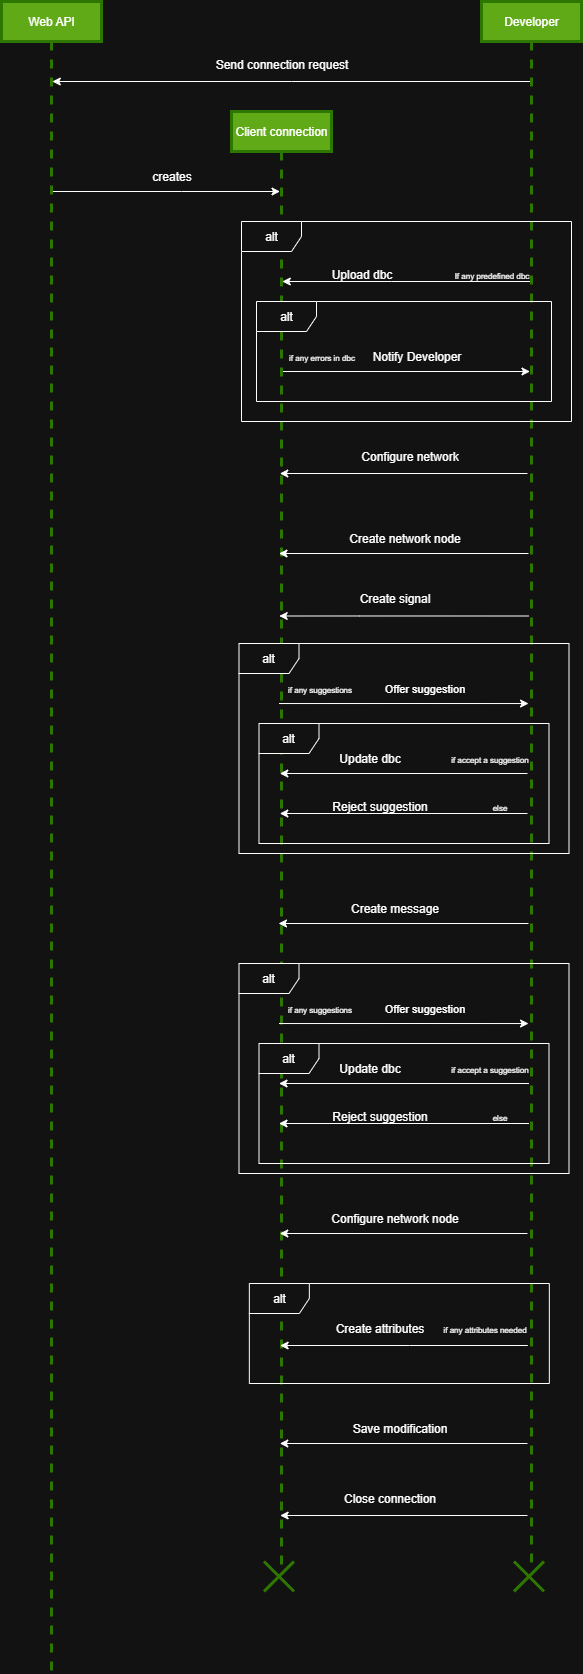

The diagram above was exported from draw.io. Its source (the exported page's mxGraphModel, read from the mxfile embedded in the PNG):
<mxGraphModel dx="983" dy="580" grid="1" gridSize="10" guides="1" tooltips="1" connect="1" arrows="1" fold="1" page="1" pageScale="1" pageWidth="850" pageHeight="1100" math="0" shadow="0">
  <root>
    <mxCell id="0" />
    <mxCell id="1" parent="0" />
    <mxCell id="uT3SjE0274Jskxctqoco-4" style="edgeStyle=orthogonalEdgeStyle;rounded=0;orthogonalLoop=1;jettySize=auto;html=1;curved=0;" edge="1" parent="1" source="uT3SjE0274Jskxctqoco-2" target="uT3SjE0274Jskxctqoco-3">
      <mxGeometry relative="1" as="geometry">
        <Array as="points">
          <mxPoint x="220" y="210" />
          <mxPoint x="220" y="210" />
        </Array>
      </mxGeometry>
    </mxCell>
    <mxCell id="uT3SjE0274Jskxctqoco-2" value="Web API" style="shape=umlLifeline;perimeter=lifelinePerimeter;whiteSpace=wrap;html=1;container=1;dropTarget=0;collapsible=0;recursiveResize=0;outlineConnect=0;portConstraint=eastwest;newEdgeStyle={&quot;curved&quot;:0,&quot;rounded&quot;:0};fillColor=#60a917;fontColor=#ffffff;strokeColor=#2D7600;strokeWidth=3;" vertex="1" parent="1">
      <mxGeometry x="40" y="20" width="100" height="1670" as="geometry" />
    </mxCell>
    <mxCell id="uT3SjE0274Jskxctqoco-3" value="Client connection" style="shape=umlLifeline;perimeter=lifelinePerimeter;whiteSpace=wrap;html=1;container=1;dropTarget=0;collapsible=0;recursiveResize=0;outlineConnect=0;portConstraint=eastwest;newEdgeStyle={&quot;curved&quot;:0,&quot;rounded&quot;:0};fillColor=#60a917;fontColor=#ffffff;strokeColor=#2D7600;strokeWidth=3;" vertex="1" parent="1">
      <mxGeometry x="270" y="130" width="100" height="1460" as="geometry" />
    </mxCell>
    <mxCell id="uT3SjE0274Jskxctqoco-5" value="creates" style="text;html=1;align=center;verticalAlign=middle;resizable=0;points=[];autosize=1;strokeColor=none;fillColor=none;" vertex="1" parent="1">
      <mxGeometry x="180" y="180" width="60" height="30" as="geometry" />
    </mxCell>
    <mxCell id="uT3SjE0274Jskxctqoco-7" style="edgeStyle=orthogonalEdgeStyle;rounded=0;orthogonalLoop=1;jettySize=auto;html=1;curved=0;" edge="1" parent="1" source="uT3SjE0274Jskxctqoco-6" target="uT3SjE0274Jskxctqoco-2">
      <mxGeometry relative="1" as="geometry">
        <Array as="points">
          <mxPoint x="330" y="100" />
          <mxPoint x="330" y="100" />
        </Array>
      </mxGeometry>
    </mxCell>
    <mxCell id="PixwIOdyMgnM-nwbfE9Z-2" style="edgeStyle=orthogonalEdgeStyle;rounded=0;orthogonalLoop=1;jettySize=auto;html=1;curved=0;" edge="1" parent="1" source="uT3SjE0274Jskxctqoco-6" target="uT3SjE0274Jskxctqoco-3">
      <mxGeometry relative="1" as="geometry">
        <Array as="points">
          <mxPoint x="430" y="300" />
          <mxPoint x="430" y="300" />
        </Array>
      </mxGeometry>
    </mxCell>
    <mxCell id="uT3SjE0274Jskxctqoco-6" value="Developer" style="shape=umlLifeline;perimeter=lifelinePerimeter;whiteSpace=wrap;html=1;container=1;dropTarget=0;collapsible=0;recursiveResize=0;outlineConnect=0;portConstraint=eastwest;newEdgeStyle={&quot;curved&quot;:0,&quot;rounded&quot;:0};fillColor=#60a917;fontColor=#ffffff;strokeColor=#2D7600;strokeWidth=3;" vertex="1" parent="1">
      <mxGeometry x="520" y="20" width="100" height="1570" as="geometry" />
    </mxCell>
    <mxCell id="OmRz_QL6P_PGogZtaKRp-3" style="edgeStyle=orthogonalEdgeStyle;rounded=0;orthogonalLoop=1;jettySize=auto;html=1;curved=0;" edge="1" parent="uT3SjE0274Jskxctqoco-6">
      <mxGeometry relative="1" as="geometry">
        <mxPoint x="-202.50142857142868" y="702.0285714285714" as="sourcePoint" />
        <mxPoint x="47.07000000000005" y="702.0285714285714" as="targetPoint" />
        <Array as="points">
          <mxPoint x="-72.43" y="702" />
          <mxPoint x="-72.43" y="702" />
        </Array>
      </mxGeometry>
    </mxCell>
    <mxCell id="uT3SjE0274Jskxctqoco-9" style="edgeStyle=orthogonalEdgeStyle;rounded=0;orthogonalLoop=1;jettySize=auto;html=1;curved=0;" edge="1" parent="uT3SjE0274Jskxctqoco-6">
      <mxGeometry relative="1" as="geometry">
        <mxPoint x="45.99999999999977" y="472" as="sourcePoint" />
        <mxPoint x="-201.68965517241395" y="472" as="targetPoint" />
        <Array as="points">
          <mxPoint x="-72.5" y="472" />
          <mxPoint x="-72.5" y="472" />
        </Array>
      </mxGeometry>
    </mxCell>
    <mxCell id="OmRz_QL6P_PGogZtaKRp-1" style="edgeStyle=orthogonalEdgeStyle;rounded=0;orthogonalLoop=1;jettySize=auto;html=1;curved=0;" edge="1" parent="uT3SjE0274Jskxctqoco-6">
      <mxGeometry relative="1" as="geometry">
        <mxPoint x="47.29000000000008" y="614.5" as="sourcePoint" />
        <mxPoint x="-202.28142857142865" y="614.5" as="targetPoint" />
        <Array as="points">
          <mxPoint x="-122.20999999999998" y="614.5" />
          <mxPoint x="-122.20999999999998" y="614.5" />
        </Array>
      </mxGeometry>
    </mxCell>
    <mxCell id="OmRz_QL6P_PGogZtaKRp-8" style="edgeStyle=orthogonalEdgeStyle;rounded=0;orthogonalLoop=1;jettySize=auto;html=1;curved=0;" edge="1" parent="uT3SjE0274Jskxctqoco-6">
      <mxGeometry relative="1" as="geometry">
        <mxPoint x="47" y="552" as="sourcePoint" />
        <mxPoint x="-202.47619047619037" y="552" as="targetPoint" />
        <Array as="points">
          <mxPoint x="-132.5" y="552" />
          <mxPoint x="-132.5" y="552" />
        </Array>
      </mxGeometry>
    </mxCell>
    <mxCell id="OmRz_QL6P_PGogZtaKRp-10" style="edgeStyle=orthogonalEdgeStyle;rounded=0;orthogonalLoop=1;jettySize=auto;html=1;curved=0;" edge="1" parent="uT3SjE0274Jskxctqoco-6">
      <mxGeometry relative="1" as="geometry">
        <mxPoint x="47" y="922" as="sourcePoint" />
        <mxPoint x="-203" y="922" as="targetPoint" />
        <Array as="points">
          <mxPoint x="-72.5" y="922" />
          <mxPoint x="-72.5" y="922" />
        </Array>
      </mxGeometry>
    </mxCell>
    <mxCell id="OmRz_QL6P_PGogZtaKRp-17" style="edgeStyle=orthogonalEdgeStyle;rounded=0;orthogonalLoop=1;jettySize=auto;html=1;curved=0;" edge="1" parent="uT3SjE0274Jskxctqoco-6">
      <mxGeometry relative="1" as="geometry">
        <mxPoint x="45.99999999999977" y="772" as="sourcePoint" />
        <mxPoint x="-201.68965517241395" y="772" as="targetPoint" />
        <Array as="points">
          <mxPoint x="-72.5" y="772" />
          <mxPoint x="-72.5" y="772" />
        </Array>
      </mxGeometry>
    </mxCell>
    <mxCell id="OmRz_QL6P_PGogZtaKRp-20" style="edgeStyle=orthogonalEdgeStyle;rounded=0;orthogonalLoop=1;jettySize=auto;html=1;curved=0;" edge="1" parent="uT3SjE0274Jskxctqoco-6">
      <mxGeometry relative="1" as="geometry">
        <mxPoint x="45.99999999999977" y="812" as="sourcePoint" />
        <mxPoint x="-201.68965517241395" y="812" as="targetPoint" />
        <Array as="points">
          <mxPoint x="-72.5" y="812" />
          <mxPoint x="-72.5" y="812" />
        </Array>
      </mxGeometry>
    </mxCell>
    <mxCell id="wSPTOH-TGZDwxljpeAVj-1" style="edgeStyle=orthogonalEdgeStyle;rounded=0;orthogonalLoop=1;jettySize=auto;html=1;curved=0;" edge="1" parent="uT3SjE0274Jskxctqoco-6">
      <mxGeometry relative="1" as="geometry">
        <mxPoint x="45.99999999999977" y="1232" as="sourcePoint" />
        <mxPoint x="-201.68965517241395" y="1232" as="targetPoint" />
        <Array as="points">
          <mxPoint x="-82.5" y="1232" />
          <mxPoint x="-82.5" y="1232" />
        </Array>
      </mxGeometry>
    </mxCell>
    <mxCell id="1CnFgofOk3B-atpQkG0A-1" style="edgeStyle=orthogonalEdgeStyle;rounded=0;orthogonalLoop=1;jettySize=auto;html=1;curved=0;" edge="1" parent="uT3SjE0274Jskxctqoco-6">
      <mxGeometry relative="1" as="geometry">
        <mxPoint x="46.339999999999804" y="1344" as="sourcePoint" />
        <mxPoint x="-201.34965517241397" y="1344" as="targetPoint" />
        <Array as="points">
          <mxPoint x="-72.16000000000003" y="1344" />
          <mxPoint x="-72.16000000000003" y="1344" />
        </Array>
      </mxGeometry>
    </mxCell>
    <mxCell id="IIy2LTTP2HNLJzNb8MQd-3" style="edgeStyle=orthogonalEdgeStyle;rounded=0;orthogonalLoop=1;jettySize=auto;html=1;curved=0;" edge="1" parent="uT3SjE0274Jskxctqoco-6">
      <mxGeometry relative="1" as="geometry">
        <mxPoint x="45.99999999999977" y="1514.0000000000002" as="sourcePoint" />
        <mxPoint x="-201.34965517241397" y="1514" as="targetPoint" />
        <Array as="points">
          <mxPoint x="-2.5" y="1514" />
          <mxPoint x="-2.5" y="1514" />
        </Array>
      </mxGeometry>
    </mxCell>
    <mxCell id="IIy2LTTP2HNLJzNb8MQd-5" style="edgeStyle=orthogonalEdgeStyle;rounded=0;orthogonalLoop=1;jettySize=auto;html=1;curved=0;" edge="1" parent="uT3SjE0274Jskxctqoco-6">
      <mxGeometry relative="1" as="geometry">
        <mxPoint x="45.99999999999977" y="1442" as="sourcePoint" />
        <mxPoint x="-201.68965517241395" y="1442" as="targetPoint" />
        <Array as="points">
          <mxPoint x="-92.5" y="1442" />
          <mxPoint x="-92.5" y="1442" />
        </Array>
      </mxGeometry>
    </mxCell>
    <mxCell id="uT3SjE0274Jskxctqoco-10" value="Configure network" style="text;html=1;align=center;verticalAlign=middle;resizable=0;points=[];autosize=1;strokeColor=none;fillColor=none;" vertex="1" parent="uT3SjE0274Jskxctqoco-6">
      <mxGeometry x="-132.5" y="440" width="120" height="30" as="geometry" />
    </mxCell>
    <mxCell id="OmRz_QL6P_PGogZtaKRp-2" value="Create signal" style="text;html=1;align=center;verticalAlign=middle;resizable=0;points=[];autosize=1;strokeColor=none;fillColor=none;" vertex="1" parent="uT3SjE0274Jskxctqoco-6">
      <mxGeometry x="-132.5" y="582" width="90" height="30" as="geometry" />
    </mxCell>
    <mxCell id="OmRz_QL6P_PGogZtaKRp-4" value="&lt;font style=&quot;font-size: 11px;&quot;&gt;Offer suggestion&lt;/font&gt;" style="text;html=1;align=center;verticalAlign=middle;resizable=0;points=[];autosize=1;strokeColor=none;fillColor=none;" vertex="1" parent="uT3SjE0274Jskxctqoco-6">
      <mxGeometry x="-107.5" y="672" width="100" height="30" as="geometry" />
    </mxCell>
    <mxCell id="OmRz_QL6P_PGogZtaKRp-6" value="alt" style="shape=umlFrame;whiteSpace=wrap;html=1;pointerEvents=0;" vertex="1" parent="uT3SjE0274Jskxctqoco-6">
      <mxGeometry x="-242.5" y="642" width="330" height="210" as="geometry" />
    </mxCell>
    <mxCell id="OmRz_QL6P_PGogZtaKRp-7" value="&lt;font style=&quot;font-size: 8px;&quot;&gt;if any suggestions&lt;/font&gt;" style="text;html=1;align=center;verticalAlign=middle;resizable=0;points=[];autosize=1;strokeColor=none;fillColor=none;" vertex="1" parent="uT3SjE0274Jskxctqoco-6">
      <mxGeometry x="-207.5" y="672" width="90" height="30" as="geometry" />
    </mxCell>
    <mxCell id="OmRz_QL6P_PGogZtaKRp-9" value="Create network node" style="text;html=1;align=center;verticalAlign=middle;resizable=0;points=[];autosize=1;strokeColor=none;fillColor=none;" vertex="1" parent="uT3SjE0274Jskxctqoco-6">
      <mxGeometry x="-142.5" y="522" width="130" height="30" as="geometry" />
    </mxCell>
    <mxCell id="OmRz_QL6P_PGogZtaKRp-11" value="Create message" style="text;html=1;align=center;verticalAlign=middle;resizable=0;points=[];autosize=1;strokeColor=none;fillColor=none;" vertex="1" parent="uT3SjE0274Jskxctqoco-6">
      <mxGeometry x="-142.5" y="892" width="110" height="30" as="geometry" />
    </mxCell>
    <mxCell id="OmRz_QL6P_PGogZtaKRp-12" style="edgeStyle=orthogonalEdgeStyle;rounded=0;orthogonalLoop=1;jettySize=auto;html=1;curved=0;" edge="1" parent="uT3SjE0274Jskxctqoco-6">
      <mxGeometry relative="1" as="geometry">
        <mxPoint x="-202.50142857142868" y="1022.0285714285715" as="sourcePoint" />
        <mxPoint x="47.07000000000005" y="1022.0285714285715" as="targetPoint" />
        <Array as="points">
          <mxPoint x="-72.43000000000006" y="1022" />
          <mxPoint x="-72.43000000000006" y="1022" />
        </Array>
      </mxGeometry>
    </mxCell>
    <mxCell id="OmRz_QL6P_PGogZtaKRp-13" value="&lt;font style=&quot;font-size: 11px;&quot;&gt;Offer suggestion&lt;/font&gt;" style="text;html=1;align=center;verticalAlign=middle;resizable=0;points=[];autosize=1;strokeColor=none;fillColor=none;" vertex="1" parent="uT3SjE0274Jskxctqoco-6">
      <mxGeometry x="-107.5" y="992" width="100" height="30" as="geometry" />
    </mxCell>
    <mxCell id="OmRz_QL6P_PGogZtaKRp-14" value="alt" style="shape=umlFrame;whiteSpace=wrap;html=1;pointerEvents=0;" vertex="1" parent="uT3SjE0274Jskxctqoco-6">
      <mxGeometry x="-242.5" y="962" width="330" height="210" as="geometry" />
    </mxCell>
    <mxCell id="OmRz_QL6P_PGogZtaKRp-15" value="&lt;font style=&quot;font-size: 8px;&quot;&gt;if any suggestions&lt;/font&gt;" style="text;html=1;align=center;verticalAlign=middle;resizable=0;points=[];autosize=1;strokeColor=none;fillColor=none;" vertex="1" parent="uT3SjE0274Jskxctqoco-6">
      <mxGeometry x="-207.5" y="992" width="90" height="30" as="geometry" />
    </mxCell>
    <mxCell id="OmRz_QL6P_PGogZtaKRp-16" value="alt" style="shape=umlFrame;whiteSpace=wrap;html=1;pointerEvents=0;" vertex="1" parent="uT3SjE0274Jskxctqoco-6">
      <mxGeometry x="-222.5" y="722" width="290" height="120" as="geometry" />
    </mxCell>
    <mxCell id="OmRz_QL6P_PGogZtaKRp-18" value="&lt;font style=&quot;font-size: 8px;&quot;&gt;if accept a suggestion&lt;/font&gt;" style="text;html=1;align=center;verticalAlign=middle;resizable=0;points=[];autosize=1;strokeColor=none;fillColor=none;" vertex="1" parent="uT3SjE0274Jskxctqoco-6">
      <mxGeometry x="-42.5" y="742" width="100" height="30" as="geometry" />
    </mxCell>
    <mxCell id="OmRz_QL6P_PGogZtaKRp-19" value="Update dbc" style="text;html=1;align=center;verticalAlign=middle;resizable=0;points=[];autosize=1;strokeColor=none;fillColor=none;" vertex="1" parent="uT3SjE0274Jskxctqoco-6">
      <mxGeometry x="-152.5" y="742" width="80" height="30" as="geometry" />
    </mxCell>
    <mxCell id="OmRz_QL6P_PGogZtaKRp-21" value="&lt;font style=&quot;font-size: 8px;&quot;&gt;else&lt;/font&gt;" style="text;html=1;align=center;verticalAlign=middle;resizable=0;points=[];autosize=1;strokeColor=none;fillColor=none;" vertex="1" parent="uT3SjE0274Jskxctqoco-6">
      <mxGeometry x="-2.5" y="790" width="40" height="30" as="geometry" />
    </mxCell>
    <mxCell id="OmRz_QL6P_PGogZtaKRp-22" value="Reject suggestion" style="text;html=1;align=center;verticalAlign=middle;resizable=0;points=[];autosize=1;strokeColor=none;fillColor=none;" vertex="1" parent="uT3SjE0274Jskxctqoco-6">
      <mxGeometry x="-162.5" y="790" width="120" height="30" as="geometry" />
    </mxCell>
    <mxCell id="OmRz_QL6P_PGogZtaKRp-23" style="edgeStyle=orthogonalEdgeStyle;rounded=0;orthogonalLoop=1;jettySize=auto;html=1;curved=0;" edge="1" parent="uT3SjE0274Jskxctqoco-6">
      <mxGeometry relative="1" as="geometry">
        <mxPoint x="47.5" y="1082" as="sourcePoint" />
        <mxPoint x="-202.5" y="1082" as="targetPoint" />
        <Array as="points">
          <mxPoint x="-72.5" y="1082" />
          <mxPoint x="-72.5" y="1082" />
        </Array>
      </mxGeometry>
    </mxCell>
    <mxCell id="OmRz_QL6P_PGogZtaKRp-24" style="edgeStyle=orthogonalEdgeStyle;rounded=0;orthogonalLoop=1;jettySize=auto;html=1;curved=0;" edge="1" parent="uT3SjE0274Jskxctqoco-6">
      <mxGeometry relative="1" as="geometry">
        <mxPoint x="47.5" y="1122" as="sourcePoint" />
        <mxPoint x="-202.5" y="1122" as="targetPoint" />
        <Array as="points">
          <mxPoint x="-72.5" y="1122" />
          <mxPoint x="-72.5" y="1122" />
        </Array>
      </mxGeometry>
    </mxCell>
    <mxCell id="OmRz_QL6P_PGogZtaKRp-25" value="alt" style="shape=umlFrame;whiteSpace=wrap;html=1;pointerEvents=0;" vertex="1" parent="uT3SjE0274Jskxctqoco-6">
      <mxGeometry x="-222.5" y="1042" width="290" height="120" as="geometry" />
    </mxCell>
    <mxCell id="OmRz_QL6P_PGogZtaKRp-26" value="&lt;font style=&quot;font-size: 8px;&quot;&gt;if accept a suggestion&lt;/font&gt;" style="text;html=1;align=center;verticalAlign=middle;resizable=0;points=[];autosize=1;strokeColor=none;fillColor=none;" vertex="1" parent="uT3SjE0274Jskxctqoco-6">
      <mxGeometry x="-42.5" y="1052" width="100" height="30" as="geometry" />
    </mxCell>
    <mxCell id="OmRz_QL6P_PGogZtaKRp-27" value="Update dbc" style="text;html=1;align=center;verticalAlign=middle;resizable=0;points=[];autosize=1;strokeColor=none;fillColor=none;" vertex="1" parent="uT3SjE0274Jskxctqoco-6">
      <mxGeometry x="-152.5" y="1052" width="80" height="30" as="geometry" />
    </mxCell>
    <mxCell id="OmRz_QL6P_PGogZtaKRp-28" value="&lt;font style=&quot;font-size: 8px;&quot;&gt;else&lt;/font&gt;" style="text;html=1;align=center;verticalAlign=middle;resizable=0;points=[];autosize=1;strokeColor=none;fillColor=none;" vertex="1" parent="uT3SjE0274Jskxctqoco-6">
      <mxGeometry x="-2.5" y="1100" width="40" height="30" as="geometry" />
    </mxCell>
    <mxCell id="OmRz_QL6P_PGogZtaKRp-29" value="Reject suggestion" style="text;html=1;align=center;verticalAlign=middle;resizable=0;points=[];autosize=1;strokeColor=none;fillColor=none;" vertex="1" parent="uT3SjE0274Jskxctqoco-6">
      <mxGeometry x="-162.5" y="1100" width="120" height="30" as="geometry" />
    </mxCell>
    <mxCell id="wSPTOH-TGZDwxljpeAVj-2" value="Configure network node" style="text;html=1;align=center;verticalAlign=middle;resizable=0;points=[];autosize=1;strokeColor=none;fillColor=none;" vertex="1" parent="uT3SjE0274Jskxctqoco-6">
      <mxGeometry x="-162.5" y="1202" width="150" height="30" as="geometry" />
    </mxCell>
    <mxCell id="1CnFgofOk3B-atpQkG0A-2" value="Create attributes" style="text;html=1;align=center;verticalAlign=middle;resizable=0;points=[];autosize=1;strokeColor=none;fillColor=none;" vertex="1" parent="uT3SjE0274Jskxctqoco-6">
      <mxGeometry x="-157.5" y="1312" width="110" height="30" as="geometry" />
    </mxCell>
    <mxCell id="IIy2LTTP2HNLJzNb8MQd-1" value="alt" style="shape=umlFrame;whiteSpace=wrap;html=1;pointerEvents=0;" vertex="1" parent="uT3SjE0274Jskxctqoco-6">
      <mxGeometry x="-232.16000000000003" y="1282" width="300" height="100" as="geometry" />
    </mxCell>
    <mxCell id="IIy2LTTP2HNLJzNb8MQd-2" value="&lt;font style=&quot;font-size: 8px;&quot;&gt;if any attributes needed&lt;/font&gt;" style="text;html=1;align=center;verticalAlign=middle;resizable=0;points=[];autosize=1;strokeColor=none;fillColor=none;" vertex="1" parent="uT3SjE0274Jskxctqoco-6">
      <mxGeometry x="-52.5" y="1312" width="110" height="30" as="geometry" />
    </mxCell>
    <mxCell id="IIy2LTTP2HNLJzNb8MQd-4" value="Close connection" style="text;html=1;align=center;verticalAlign=middle;resizable=0;points=[];autosize=1;strokeColor=none;fillColor=none;" vertex="1" parent="uT3SjE0274Jskxctqoco-6">
      <mxGeometry x="-152.16000000000003" y="1482" width="120" height="30" as="geometry" />
    </mxCell>
    <mxCell id="IIy2LTTP2HNLJzNb8MQd-6" value="Save modification" style="text;html=1;align=center;verticalAlign=middle;resizable=0;points=[];autosize=1;strokeColor=none;fillColor=none;" vertex="1" parent="uT3SjE0274Jskxctqoco-6">
      <mxGeometry x="-142.16000000000003" y="1412" width="120" height="30" as="geometry" />
    </mxCell>
    <mxCell id="IIy2LTTP2HNLJzNb8MQd-8" value="" style="shape=umlDestroy;whiteSpace=wrap;html=1;strokeWidth=3;targetShapes=umlLifeline;fillColor=#60a917;fontColor=#ffffff;strokeColor=#2D7600;" vertex="1" parent="uT3SjE0274Jskxctqoco-6">
      <mxGeometry x="32.5" y="1560" width="30" height="30" as="geometry" />
    </mxCell>
    <mxCell id="uT3SjE0274Jskxctqoco-8" value="Send connection request" style="text;html=1;align=center;verticalAlign=middle;resizable=0;points=[];autosize=1;strokeColor=none;fillColor=none;" vertex="1" parent="1">
      <mxGeometry x="240" y="68" width="160" height="30" as="geometry" />
    </mxCell>
    <mxCell id="PixwIOdyMgnM-nwbfE9Z-1" value="alt" style="shape=umlFrame;whiteSpace=wrap;html=1;pointerEvents=0;" vertex="1" parent="1">
      <mxGeometry x="280" y="240" width="330" height="200" as="geometry" />
    </mxCell>
    <mxCell id="PixwIOdyMgnM-nwbfE9Z-3" style="edgeStyle=orthogonalEdgeStyle;rounded=0;orthogonalLoop=1;jettySize=auto;html=1;curved=0;" edge="1" parent="1">
      <mxGeometry relative="1" as="geometry">
        <mxPoint x="321.5" y="390" as="sourcePoint" />
        <mxPoint x="568.5" y="390" as="targetPoint" />
        <Array as="points">
          <mxPoint x="430.5" y="390" />
          <mxPoint x="430.5" y="390" />
        </Array>
      </mxGeometry>
    </mxCell>
    <mxCell id="PixwIOdyMgnM-nwbfE9Z-4" value="Upload dbc" style="text;html=1;align=center;verticalAlign=middle;resizable=0;points=[];autosize=1;strokeColor=none;fillColor=none;" vertex="1" parent="1">
      <mxGeometry x="360" y="278" width="80" height="30" as="geometry" />
    </mxCell>
    <mxCell id="PixwIOdyMgnM-nwbfE9Z-5" value="&lt;font style=&quot;font-size: 8px;&quot;&gt;If any predefined dbc&lt;/font&gt;" style="text;html=1;align=center;verticalAlign=middle;resizable=0;points=[];autosize=1;strokeColor=none;fillColor=none;" vertex="1" parent="1">
      <mxGeometry x="480" y="278" width="100" height="30" as="geometry" />
    </mxCell>
    <mxCell id="PixwIOdyMgnM-nwbfE9Z-7" value="alt" style="shape=umlFrame;whiteSpace=wrap;html=1;pointerEvents=0;" vertex="1" parent="1">
      <mxGeometry x="295" y="320" width="295" height="100" as="geometry" />
    </mxCell>
    <mxCell id="PixwIOdyMgnM-nwbfE9Z-8" value="&lt;font style=&quot;font-size: 8px;&quot;&gt;if any errors in dbc&lt;/font&gt;" style="text;html=1;align=center;verticalAlign=middle;resizable=0;points=[];autosize=1;strokeColor=none;fillColor=none;" vertex="1" parent="1">
      <mxGeometry x="315" y="360" width="90" height="30" as="geometry" />
    </mxCell>
    <mxCell id="PixwIOdyMgnM-nwbfE9Z-9" value="Notify Developer" style="text;html=1;align=center;verticalAlign=middle;resizable=0;points=[];autosize=1;strokeColor=none;fillColor=none;" vertex="1" parent="1">
      <mxGeometry x="400" y="360" width="110" height="30" as="geometry" />
    </mxCell>
    <mxCell id="IIy2LTTP2HNLJzNb8MQd-7" value="" style="shape=umlDestroy;whiteSpace=wrap;html=1;strokeWidth=3;targetShapes=umlLifeline;fillColor=#60a917;fontColor=#ffffff;strokeColor=#2D7600;" vertex="1" parent="1">
      <mxGeometry x="302.5" y="1580" width="30" height="30" as="geometry" />
    </mxCell>
  </root>
</mxGraphModel>